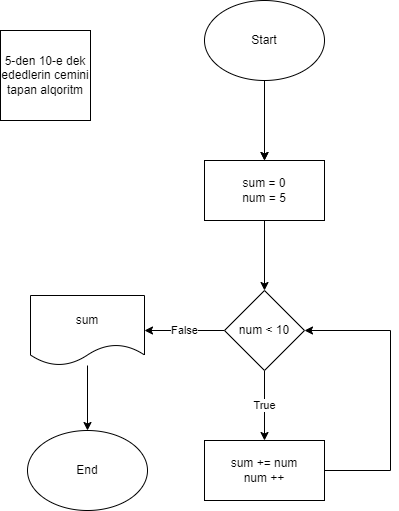

The diagram above was exported from draw.io. Its source (the exported page's mxGraphModel, read from the mxfile embedded in the PNG):
<mxGraphModel dx="1278" dy="641" grid="1" gridSize="10" guides="1" tooltips="1" connect="1" arrows="1" fold="1" page="1" pageScale="1" pageWidth="827" pageHeight="1169" math="0" shadow="0">
  <root>
    <mxCell id="0" />
    <mxCell id="1" parent="0" />
    <mxCell id="_W91vBD8Bg6MCyJCbBdE-16" value="" style="edgeStyle=orthogonalEdgeStyle;rounded=0;orthogonalLoop=1;jettySize=auto;html=1;" edge="1" parent="1" source="_W91vBD8Bg6MCyJCbBdE-1" target="_W91vBD8Bg6MCyJCbBdE-4">
      <mxGeometry relative="1" as="geometry" />
    </mxCell>
    <mxCell id="_W91vBD8Bg6MCyJCbBdE-1" value="Start" style="ellipse;whiteSpace=wrap;html=1;" vertex="1" parent="1">
      <mxGeometry x="354" y="160" width="120" height="80" as="geometry" />
    </mxCell>
    <mxCell id="_W91vBD8Bg6MCyJCbBdE-5" value="" style="edgeStyle=orthogonalEdgeStyle;rounded=0;orthogonalLoop=1;jettySize=auto;html=1;" edge="1" parent="1" target="_W91vBD8Bg6MCyJCbBdE-4">
      <mxGeometry relative="1" as="geometry">
        <mxPoint x="414" y="270" as="sourcePoint" />
      </mxGeometry>
    </mxCell>
    <mxCell id="_W91vBD8Bg6MCyJCbBdE-7" value="" style="edgeStyle=orthogonalEdgeStyle;rounded=0;orthogonalLoop=1;jettySize=auto;html=1;" edge="1" parent="1" source="_W91vBD8Bg6MCyJCbBdE-4" target="_W91vBD8Bg6MCyJCbBdE-6">
      <mxGeometry relative="1" as="geometry" />
    </mxCell>
    <mxCell id="_W91vBD8Bg6MCyJCbBdE-4" value="&amp;nbsp;sum = 0&amp;nbsp;&lt;br&gt;num = 5" style="whiteSpace=wrap;html=1;" vertex="1" parent="1">
      <mxGeometry x="354" y="320" width="120" height="60" as="geometry" />
    </mxCell>
    <mxCell id="_W91vBD8Bg6MCyJCbBdE-9" value="True" style="edgeStyle=orthogonalEdgeStyle;rounded=0;orthogonalLoop=1;jettySize=auto;html=1;" edge="1" parent="1" source="_W91vBD8Bg6MCyJCbBdE-6" target="_W91vBD8Bg6MCyJCbBdE-8">
      <mxGeometry relative="1" as="geometry" />
    </mxCell>
    <mxCell id="_W91vBD8Bg6MCyJCbBdE-12" value="False" style="edgeStyle=orthogonalEdgeStyle;rounded=0;orthogonalLoop=1;jettySize=auto;html=1;" edge="1" parent="1" source="_W91vBD8Bg6MCyJCbBdE-6" target="_W91vBD8Bg6MCyJCbBdE-11">
      <mxGeometry relative="1" as="geometry" />
    </mxCell>
    <mxCell id="_W91vBD8Bg6MCyJCbBdE-6" value="num &amp;lt; 10" style="rhombus;whiteSpace=wrap;html=1;" vertex="1" parent="1">
      <mxGeometry x="374" y="450" width="80" height="80" as="geometry" />
    </mxCell>
    <mxCell id="_W91vBD8Bg6MCyJCbBdE-10" style="edgeStyle=orthogonalEdgeStyle;rounded=0;orthogonalLoop=1;jettySize=auto;html=1;entryX=1;entryY=0.5;entryDx=0;entryDy=0;" edge="1" parent="1" source="_W91vBD8Bg6MCyJCbBdE-8" target="_W91vBD8Bg6MCyJCbBdE-6">
      <mxGeometry relative="1" as="geometry">
        <Array as="points">
          <mxPoint x="540" y="630" />
          <mxPoint x="540" y="490" />
        </Array>
      </mxGeometry>
    </mxCell>
    <mxCell id="_W91vBD8Bg6MCyJCbBdE-8" value="sum += num&lt;br&gt;num ++" style="whiteSpace=wrap;html=1;" vertex="1" parent="1">
      <mxGeometry x="354" y="600" width="120" height="60" as="geometry" />
    </mxCell>
    <mxCell id="_W91vBD8Bg6MCyJCbBdE-14" value="" style="edgeStyle=orthogonalEdgeStyle;rounded=0;orthogonalLoop=1;jettySize=auto;html=1;" edge="1" parent="1" source="_W91vBD8Bg6MCyJCbBdE-11" target="_W91vBD8Bg6MCyJCbBdE-13">
      <mxGeometry relative="1" as="geometry" />
    </mxCell>
    <mxCell id="_W91vBD8Bg6MCyJCbBdE-11" value="sum" style="shape=document;whiteSpace=wrap;html=1;boundedLbl=1;" vertex="1" parent="1">
      <mxGeometry x="180" y="455" width="114" height="70" as="geometry" />
    </mxCell>
    <mxCell id="_W91vBD8Bg6MCyJCbBdE-13" value="End" style="ellipse;whiteSpace=wrap;html=1;" vertex="1" parent="1">
      <mxGeometry x="177" y="590" width="120" height="80" as="geometry" />
    </mxCell>
    <mxCell id="_W91vBD8Bg6MCyJCbBdE-15" value="5-den 10-e dek ededlerin cemini tapan alqoritm" style="whiteSpace=wrap;html=1;aspect=fixed;" vertex="1" parent="1">
      <mxGeometry x="150" y="190" width="90" height="90" as="geometry" />
    </mxCell>
  </root>
</mxGraphModel>